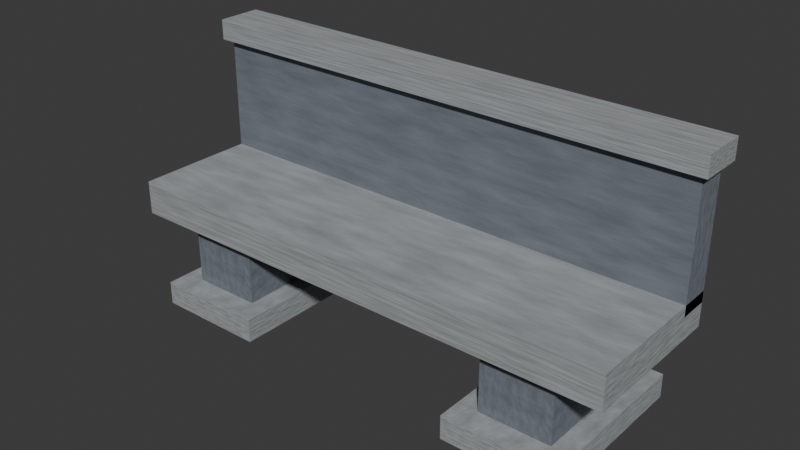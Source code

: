 # Source: MS_Stone_Bench.blend  (saved by Blender 5.2.45; exported with 4.5.12 LTS)
import bpy
from mathutils import Matrix  # noqa: F401  (used for matrix-valued properties, if any)

bpy.ops.wm.read_factory_settings(use_empty=True)
scene = bpy.context.scene
scene.name = 'Scene'

# ---- collections
col_collection = bpy.data.collections.new('Collection'); scene.collection.children.link(col_collection)

# ---- materials (node trees are filled in below, after node groups)
mat_stone___slate_002 = bpy.data.materials.new('Stone - slate.002')
mat_stone___slate_002.diffuse_color = (0.18, 0.205, 0.24, 1.0)
mat_stone___pale_trim_002 = bpy.data.materials.new('Stone - pale trim.002')
mat_stone___pale_trim_002.diffuse_color = (0.37, 0.39, 0.4, 1.0)

# ---- material node trees
mat_stone___slate_002.use_nodes = True; mat_stone___slate_002.node_tree.nodes.clear()
_N = mat_stone___slate_002.node_tree.nodes; _L = mat_stone___slate_002.node_tree.links
n0 = _N.new('ShaderNodeBsdfPrincipled'); n0.name = 'Principled BSDF'; n0.location = (-200, 100)
n0.inputs[2].default_value = 0.8
n0.inputs[10].default_value = 0.005
n1 = _N.new('ShaderNodeOutputMaterial'); n1.name = 'Material Output'; n1.location = (200, 100)
n2 = _N.new('ShaderNodeTexNoise'); n2.name = 'Noise Texture'; n2.location = (0, 0)
n2.width = 160
n2.inputs[2].default_value = 9.0
n2.inputs[3].default_value = 4.0
n3 = _N.new('ShaderNodeValToRGB'); n3.name = 'Color Ramp'; n3.location = (0, 0)
while len(n3.color_ramp.elements) > 1: n3.color_ramp.elements.remove(n3.color_ramp.elements[-1])
n3.color_ramp.elements[0].position = 0.0; n3.color_ramp.elements[0].color = (0.099, 0.1128, 0.132, 1.0)
_e = n3.color_ramp.elements.new(1.0); _e.color = (0.225, 0.2562, 0.3, 1.0)
n4 = _N.new('ShaderNodeBump'); n4.name = 'Bump'; n4.location = (0, 0)
n4.inputs[0].default_value = 0.2
n4.inputs[1].default_value = 0.04
_L.new(n0.outputs[0], n1.inputs[0])
_L.new(n2.outputs[0], n3.inputs[0])
_L.new(n3.outputs[0], n0.inputs[0])
_L.new(n2.outputs[0], n4.inputs[3])
_L.new(n4.outputs[0], n0.inputs[5])
n1.is_active_output = True
mat_stone___pale_trim_002.use_nodes = True; mat_stone___pale_trim_002.node_tree.nodes.clear()
_N = mat_stone___pale_trim_002.node_tree.nodes; _L = mat_stone___pale_trim_002.node_tree.links
n0 = _N.new('ShaderNodeBsdfPrincipled'); n0.name = 'Principled BSDF'; n0.location = (-200, 100)
n0.inputs[2].default_value = 0.8
n0.inputs[10].default_value = 0.005
n1 = _N.new('ShaderNodeOutputMaterial'); n1.name = 'Material Output'; n1.location = (200, 100)
n2 = _N.new('ShaderNodeTexNoise'); n2.name = 'Noise Texture'; n2.location = (0, 0)
n2.width = 160
n2.inputs[2].default_value = 9.0
n2.inputs[3].default_value = 4.0
n3 = _N.new('ShaderNodeValToRGB'); n3.name = 'Color Ramp'; n3.location = (0, 0)
while len(n3.color_ramp.elements) > 1: n3.color_ramp.elements.remove(n3.color_ramp.elements[-1])
n3.color_ramp.elements[0].position = 0.0; n3.color_ramp.elements[0].color = (0.2035, 0.2145, 0.22, 1.0)
_e = n3.color_ramp.elements.new(1.0); _e.color = (0.4625, 0.4875, 0.5, 1.0)
n4 = _N.new('ShaderNodeBump'); n4.name = 'Bump'; n4.location = (0, 0)
n4.inputs[0].default_value = 0.2
n4.inputs[1].default_value = 0.04
_L.new(n0.outputs[0], n1.inputs[0])
_L.new(n2.outputs[0], n3.inputs[0])
_L.new(n3.outputs[0], n0.inputs[0])
_L.new(n2.outputs[0], n4.inputs[3])
_L.new(n4.outputs[0], n0.inputs[5])
n1.is_active_output = True

# ---- world
world_world = bpy.data.worlds.new('World'); scene.world = world_world
world_world.use_nodes = True; world_world.node_tree.nodes.clear()
_N = world_world.node_tree.nodes; _L = world_world.node_tree.links
n0 = _N.new('ShaderNodeOutputWorld'); n0.name = 'World Output'; n0.location = (200, 100)
n1 = _N.new('ShaderNodeBackground'); n1.name = 'Background'; n1.location = (-200, 100)
n1.inputs[0].default_value = (0.05088, 0.05088, 0.05088, 1.0)
_L.new(n1.outputs[0], n0.inputs[0])
n0.is_active_output = True
world_world.color = (0.05088, 0.05088, 0.05088)
world_world.sun_shadow_jitter_overblur = 0.0

# ---- meshes
me_ms_bench_leg_mesh = bpy.data.meshes.new('MS_Bench_leg_mesh')
me_ms_bench_leg_mesh.from_pydata([(-0.5, -0.5, -0.5), (0.5, -0.5, -0.5), (0.5, 0.5, -0.5), (-0.5, 0.5, -0.5), (-0.5, -0.5, 0.5), (0.5, -0.5, 0.5), (0.5, 0.5, 0.5), (-0.5, 0.5, 0.5)], [], [(0, 3, 2, 1), (4, 5, 6, 7), (0, 1, 5, 4), (1, 2, 6, 5), (2, 3, 7, 6), (3, 0, 4, 7)])
me_ms_bench_leg_mesh.materials.append(mat_stone___slate_002)
me_ms_bench_leg_mesh.update()
me_ms_bench_foot_mesh = bpy.data.meshes.new('MS_Bench_foot_mesh')
me_ms_bench_foot_mesh.from_pydata([(-0.5, -0.5, -0.5), (0.5, -0.5, -0.5), (0.5, 0.5, -0.5), (-0.5, 0.5, -0.5), (-0.5, -0.5, 0.5), (0.5, -0.5, 0.5), (0.5, 0.5, 0.5), (-0.5, 0.5, 0.5)], [], [(0, 3, 2, 1), (4, 5, 6, 7), (0, 1, 5, 4), (1, 2, 6, 5), (2, 3, 7, 6), (3, 0, 4, 7)])
me_ms_bench_foot_mesh.materials.append(mat_stone___pale_trim_002)
me_ms_bench_foot_mesh.update()
me_ms_bench_leg_mesh_001 = bpy.data.meshes.new('MS_Bench_leg_mesh.001')
me_ms_bench_leg_mesh_001.from_pydata([(-0.5, -0.5, -0.5), (0.5, -0.5, -0.5), (0.5, 0.5, -0.5), (-0.5, 0.5, -0.5), (-0.5, -0.5, 0.5), (0.5, -0.5, 0.5), (0.5, 0.5, 0.5), (-0.5, 0.5, 0.5)], [], [(0, 3, 2, 1), (4, 5, 6, 7), (0, 1, 5, 4), (1, 2, 6, 5), (2, 3, 7, 6), (3, 0, 4, 7)])
me_ms_bench_leg_mesh_001.materials.append(mat_stone___slate_002)
me_ms_bench_leg_mesh_001.update()
me_ms_bench_foot_mesh_001 = bpy.data.meshes.new('MS_Bench_foot_mesh.001')
me_ms_bench_foot_mesh_001.from_pydata([(-0.5, -0.5, -0.5), (0.5, -0.5, -0.5), (0.5, 0.5, -0.5), (-0.5, 0.5, -0.5), (-0.5, -0.5, 0.5), (0.5, -0.5, 0.5), (0.5, 0.5, 0.5), (-0.5, 0.5, 0.5)], [], [(0, 3, 2, 1), (4, 5, 6, 7), (0, 1, 5, 4), (1, 2, 6, 5), (2, 3, 7, 6), (3, 0, 4, 7)])
me_ms_bench_foot_mesh_001.materials.append(mat_stone___pale_trim_002)
me_ms_bench_foot_mesh_001.update()
me_ms_bench_seat_mesh = bpy.data.meshes.new('MS_Bench_seat_mesh')
me_ms_bench_seat_mesh.from_pydata([(-0.5, -0.5, -0.5), (0.5, -0.5, -0.5), (0.5, 0.5, -0.5), (-0.5, 0.5, -0.5), (-0.5, -0.5, 0.5), (0.5, -0.5, 0.5), (0.5, 0.5, 0.5), (-0.5, 0.5, 0.5)], [], [(0, 3, 2, 1), (4, 5, 6, 7), (0, 1, 5, 4), (1, 2, 6, 5), (2, 3, 7, 6), (3, 0, 4, 7)])
me_ms_bench_seat_mesh.materials.append(mat_stone___pale_trim_002)
me_ms_bench_seat_mesh.update()
me_ms_bench_back_mesh = bpy.data.meshes.new('MS_Bench_back_mesh')
me_ms_bench_back_mesh.from_pydata([(-0.5, -0.5, -0.5), (0.5, -0.5, -0.5), (0.5, 0.5, -0.5), (-0.5, 0.5, -0.5), (-0.5, -0.5, 0.5), (0.5, -0.5, 0.5), (0.5, 0.5, 0.5), (-0.5, 0.5, 0.5)], [], [(0, 3, 2, 1), (4, 5, 6, 7), (0, 1, 5, 4), (1, 2, 6, 5), (2, 3, 7, 6), (3, 0, 4, 7)])
me_ms_bench_back_mesh.materials.append(mat_stone___slate_002)
me_ms_bench_back_mesh.update()
me_ms_bench_back_cap_mesh = bpy.data.meshes.new('MS_Bench_back_cap_mesh')
me_ms_bench_back_cap_mesh.from_pydata([(-0.5, -0.5, -0.5), (0.5, -0.5, -0.5), (0.5, 0.5, -0.5), (-0.5, 0.5, -0.5), (-0.5, -0.5, 0.5), (0.5, -0.5, 0.5), (0.5, 0.5, 0.5), (-0.5, 0.5, 0.5)], [], [(0, 3, 2, 1), (4, 5, 6, 7), (0, 1, 5, 4), (1, 2, 6, 5), (2, 3, 7, 6), (3, 0, 4, 7)])
me_ms_bench_back_cap_mesh.materials.append(mat_stone___pale_trim_002)
me_ms_bench_back_cap_mesh.update()

# ---- objects
ob_ms_bench_leg = bpy.data.objects.new('MS_Bench_leg', me_ms_bench_leg_mesh)
ob_ms_bench_foot = bpy.data.objects.new('MS_Bench_foot', me_ms_bench_foot_mesh)
ob_ms_bench_leg_001 = bpy.data.objects.new('MS_Bench_leg.001', me_ms_bench_leg_mesh_001)
ob_ms_bench_foot_001 = bpy.data.objects.new('MS_Bench_foot.001', me_ms_bench_foot_mesh_001)
ob_ms_bench_seat = bpy.data.objects.new('MS_Bench_seat', me_ms_bench_seat_mesh)
ob_ms_bench_back = bpy.data.objects.new('MS_Bench_back', me_ms_bench_back_mesh)
ob_ms_bench_back_cap = bpy.data.objects.new('MS_Bench_back_cap', me_ms_bench_back_cap_mesh)

# ---- transforms, parenting, visibility, modifiers, constraints
ob_ms_bench_leg.location = (-1.0, 0.0, 0.28)
ob_ms_bench_leg.scale = (0.42, 0.72, 0.56)
ob_ms_bench_foot.location = (-1.0, 0.0, 0.07)
ob_ms_bench_foot.scale = (0.66, 1.0, 0.14)
ob_ms_bench_leg_001.location = (1.0, 0.0, 0.28)
ob_ms_bench_leg_001.scale = (0.42, 0.72, 0.56)
ob_ms_bench_foot_001.location = (1.0, 0.0, 0.07)
ob_ms_bench_foot_001.scale = (0.66, 1.0, 0.14)
ob_ms_bench_seat.location = (0.0, 0.0, 0.62)
ob_ms_bench_seat.scale = (3.0, 0.9, 0.2)
ob_ms_bench_back.location = (0.0, 0.36, 1.03)
ob_ms_bench_back.scale = (3.0, 0.18, 0.75)
ob_ms_bench_back_cap.location = (0.0, 0.36, 1.45)
ob_ms_bench_back_cap.scale = (3.08, 0.27, 0.12)

# ---- collection membership
col_collection.objects.link(ob_ms_bench_leg)
col_collection.objects.link(ob_ms_bench_foot)
col_collection.objects.link(ob_ms_bench_leg_001)
col_collection.objects.link(ob_ms_bench_foot_001)
col_collection.objects.link(ob_ms_bench_seat)
col_collection.objects.link(ob_ms_bench_back)
col_collection.objects.link(ob_ms_bench_back_cap)

# ---- scene / render settings (as saved in the file)
scene.frame_start = 1; scene.frame_end = 250; scene.frame_set(1)
scene.render.engine = 'BLENDER_EEVEE_NEXT'
scene.render.bake_bias = 0.0
scene.render.bake_samples = 0
scene.render.compositor_device = 'GPU'
scene.eevee.use_volume_custom_range = False
scene.eevee.fast_gi_thickness_near = 0.1
scene.eevee.fast_gi_thickness_far = 0.0
scene.eevee.ray_tracing_options.screen_trace_thickness = 0.1
bpy.context.view_layer.update()

# ---- added for rendering (the .blend has no active camera and no usable light): camera, sun
cam_auto = bpy.data.cameras.new('AutoCamera')
cam_auto.lens = 50.0
cam_auto.sensor_width = 36.0
cam_auto.clip_end = 1000.0
ob_auto_camera = bpy.data.objects.new('AutoCamera', cam_auto)
scene.collection.objects.link(ob_auto_camera)
ob_auto_camera.location = (3.30585, -3.96702, 3.39968)
ob_auto_camera.rotation_euler = (1.09748, -7.21219e-08, 0.694738)
scene.camera = ob_auto_camera
light_auto_sun = bpy.data.lights.new('AutoSun', 'SUN')
light_auto_sun.energy = 3.0
light_auto_sun.angle = 0.0523599
ob_auto_sun = bpy.data.objects.new('AutoSun', light_auto_sun)
scene.collection.objects.link(ob_auto_sun)
ob_auto_sun.rotation_euler = (0.872665, 0.174533, 0.523599)
bpy.context.view_layer.update()

